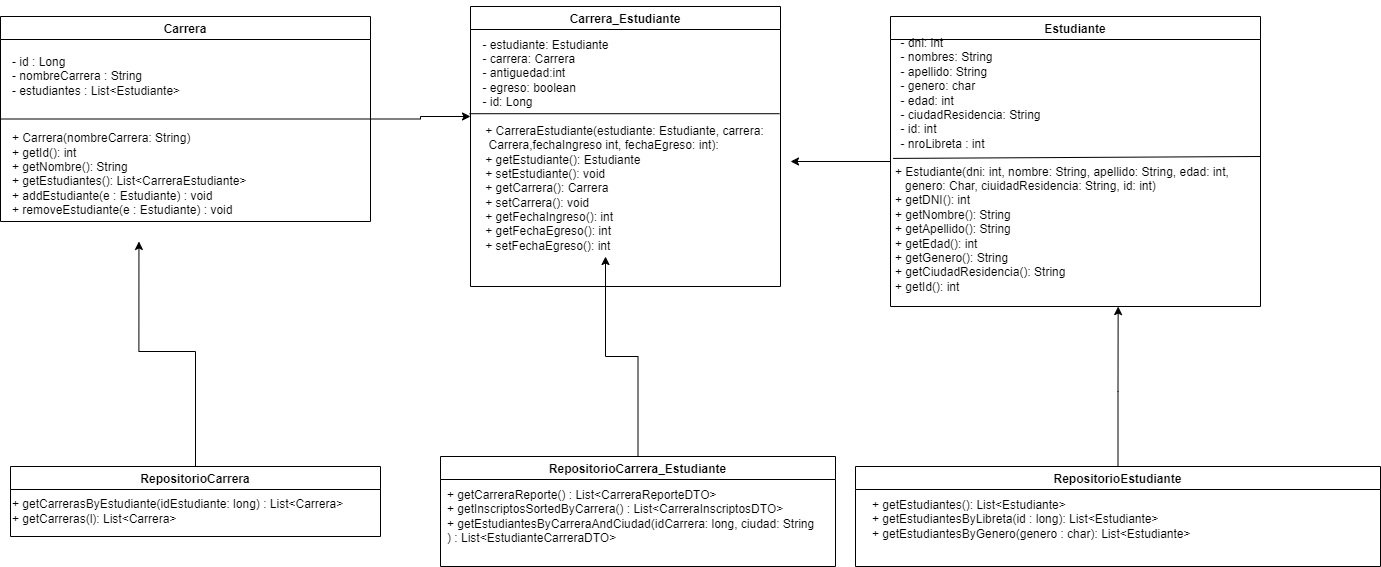

The diagram above was exported from draw.io. Its source (the exported page's mxGraphModel, read from the mxfile embedded in the PNG):
<mxGraphModel dx="1422" dy="694" grid="1" gridSize="10" guides="1" tooltips="1" connect="1" arrows="1" fold="1" page="1" pageScale="1" pageWidth="827" pageHeight="1169" math="0" shadow="0">
  <root>
    <mxCell id="0" />
    <mxCell id="1" parent="0" />
    <mxCell id="2jizF2yTd88VqSHUvojQ-13" style="edgeStyle=orthogonalEdgeStyle;rounded=0;orthogonalLoop=1;jettySize=auto;html=1;" parent="1" source="1hBU02D_FZwQoVn3xt0A-1" edge="1">
      <mxGeometry relative="1" as="geometry">
        <mxPoint x="480" y="130" as="targetPoint" />
      </mxGeometry>
    </mxCell>
    <mxCell id="1hBU02D_FZwQoVn3xt0A-1" value="Carrera" style="swimlane;" parent="1" vertex="1">
      <mxGeometry x="10" y="30" width="370" height="205" as="geometry" />
    </mxCell>
    <mxCell id="1hBU02D_FZwQoVn3xt0A-2" value="- id : Long&lt;br&gt;- nombreCarrera : String&lt;br&gt;- estudiantes : List&amp;lt;Estudiante&amp;gt;" style="text;html=1;align=left;verticalAlign=middle;resizable=0;points=[];autosize=1;strokeColor=none;fillColor=none;" parent="1hBU02D_FZwQoVn3xt0A-1" vertex="1">
      <mxGeometry x="10" y="30" width="190" height="60" as="geometry" />
    </mxCell>
    <mxCell id="1hBU02D_FZwQoVn3xt0A-5" value="&lt;div&gt;+ Carrera(nombreCarrera: String)&lt;/div&gt;&lt;div&gt;+ getId(): int&lt;/div&gt;&lt;div&gt;+ getNombre(): String&lt;/div&gt;&lt;div&gt;+ getEstudiantes(): List&amp;lt;CarreraEstudiante&amp;gt;&lt;/div&gt;&lt;div&gt;+ addEstudiante(e : Estudiante) : void&lt;/div&gt;&lt;div style=&quot;&quot;&gt;+ removeEstudiante(e : Estudiante) : void&lt;/div&gt;&lt;div&gt;&lt;br&gt;&lt;/div&gt;" style="text;html=1;align=left;verticalAlign=middle;resizable=0;points=[];autosize=1;strokeColor=none;fillColor=none;" parent="1hBU02D_FZwQoVn3xt0A-1" vertex="1">
      <mxGeometry x="10" y="110" width="260" height="110" as="geometry" />
    </mxCell>
    <mxCell id="1hBU02D_FZwQoVn3xt0A-4" value="" style="endArrow=none;html=1;rounded=0;exitX=0;exitY=0.5;exitDx=0;exitDy=0;entryX=1;entryY=0.5;entryDx=0;entryDy=0;" parent="1" source="1hBU02D_FZwQoVn3xt0A-1" target="1hBU02D_FZwQoVn3xt0A-1" edge="1">
      <mxGeometry width="50" height="50" relative="1" as="geometry">
        <mxPoint x="170" y="270" as="sourcePoint" />
        <mxPoint x="220" y="220" as="targetPoint" />
      </mxGeometry>
    </mxCell>
    <mxCell id="1hBU02D_FZwQoVn3xt0A-10" value="" style="group" parent="1" vertex="1" connectable="0">
      <mxGeometry x="900" y="30" width="370" height="290" as="geometry" />
    </mxCell>
    <mxCell id="T4a-lANlM9cZn4D3F_aD-14" value="" style="group" parent="1hBU02D_FZwQoVn3xt0A-10" connectable="0" vertex="1">
      <mxGeometry width="370" height="290" as="geometry" />
    </mxCell>
    <mxCell id="1hBU02D_FZwQoVn3xt0A-6" value="Estudiante" style="swimlane;" parent="T4a-lANlM9cZn4D3F_aD-14" vertex="1">
      <mxGeometry width="370" height="290" as="geometry" />
    </mxCell>
    <mxCell id="1hBU02D_FZwQoVn3xt0A-7" value="&lt;div align=&quot;left&quot;&gt;- dni: int&lt;/div&gt;&lt;div align=&quot;left&quot;&gt;- nombres: String&lt;/div&gt;&lt;div align=&quot;left&quot;&gt;- apellido: String&lt;/div&gt;&lt;div align=&quot;left&quot;&gt;- genero: char&lt;/div&gt;&lt;div align=&quot;left&quot;&gt;- edad: int&lt;/div&gt;&lt;div align=&quot;left&quot;&gt;- ciudadResidencia: String&lt;/div&gt;&lt;div align=&quot;left&quot;&gt;- id: int&lt;br&gt;&lt;/div&gt;&lt;div align=&quot;left&quot;&gt;- nroLibreta : int&lt;/div&gt;" style="text;html=1;align=center;verticalAlign=middle;resizable=0;points=[];autosize=1;strokeColor=none;fillColor=none;" parent="1hBU02D_FZwQoVn3xt0A-6" vertex="1">
      <mxGeometry y="12" width="160" height="130" as="geometry" />
    </mxCell>
    <mxCell id="1hBU02D_FZwQoVn3xt0A-9" value="&lt;div align=&quot;left&quot;&gt;+ Estudiante(dni: int, nombre: String, apellido: String, edad: int, &lt;br&gt;&lt;/div&gt;&lt;div align=&quot;left&quot;&gt;&amp;nbsp;&amp;nbsp; genero: Char, ciuidadResidencia: String, id: int) &lt;br&gt;&lt;/div&gt;&lt;div align=&quot;left&quot;&gt;+ getDNI(): int&lt;/div&gt;&lt;div align=&quot;left&quot;&gt;+ getNombre(): String&lt;/div&gt;&lt;div align=&quot;left&quot;&gt;+ getApellido(): String&lt;/div&gt;&lt;div align=&quot;left&quot;&gt;+ getEdad(): int&lt;/div&gt;&lt;div align=&quot;left&quot;&gt;+ getGenero(): String&lt;/div&gt;&lt;div align=&quot;left&quot;&gt;+ getCiudadResidencia(): String&lt;/div&gt;&lt;div align=&quot;left&quot;&gt;+ getId(): int&lt;/div&gt;&lt;div align=&quot;left&quot;&gt;&lt;br&gt;&lt;/div&gt;" style="text;html=1;align=left;verticalAlign=middle;resizable=0;points=[];autosize=1;strokeColor=none;fillColor=none;" parent="1hBU02D_FZwQoVn3xt0A-6" vertex="1">
      <mxGeometry x="3" y="140" width="360" height="160" as="geometry" />
    </mxCell>
    <mxCell id="1hBU02D_FZwQoVn3xt0A-8" value="" style="endArrow=none;html=1;rounded=0;exitX=-0.001;exitY=0.012;exitDx=0;exitDy=0;exitPerimeter=0;" parent="T4a-lANlM9cZn4D3F_aD-14" source="1hBU02D_FZwQoVn3xt0A-9" edge="1">
      <mxGeometry width="50" height="50" relative="1" as="geometry">
        <mxPoint x="20" y="140" as="sourcePoint" />
        <mxPoint x="370" y="140" as="targetPoint" />
      </mxGeometry>
    </mxCell>
    <mxCell id="2jizF2yTd88VqSHUvojQ-11" style="edgeStyle=orthogonalEdgeStyle;rounded=0;orthogonalLoop=1;jettySize=auto;html=1;entryX=0.624;entryY=0.938;entryDx=0;entryDy=0;entryPerimeter=0;" parent="1" source="T4a-lANlM9cZn4D3F_aD-7" target="1hBU02D_FZwQoVn3xt0A-9" edge="1">
      <mxGeometry relative="1" as="geometry" />
    </mxCell>
    <mxCell id="T4a-lANlM9cZn4D3F_aD-7" value="RepositorioEstudiante" style="swimlane;" parent="1" vertex="1">
      <mxGeometry x="865" y="480" width="525" height="100" as="geometry" />
    </mxCell>
    <mxCell id="T4a-lANlM9cZn4D3F_aD-8" value="&lt;div&gt;+ getEstudiantes(): List&amp;lt;Estudiante&amp;gt;&lt;/div&gt;&lt;div&gt;+ getEstudiantesByLibreta(id : long): List&amp;lt;Estudiante&amp;gt;&lt;/div&gt;&lt;div&gt;+ getEstudiantesByGenero(genero : char): List&amp;lt;Estudiante&amp;gt;&lt;/div&gt;&lt;div&gt;&lt;br&gt;&lt;/div&gt;" style="text;html=1;align=left;verticalAlign=middle;resizable=0;points=[];autosize=1;strokeColor=none;fillColor=none;" parent="T4a-lANlM9cZn4D3F_aD-7" vertex="1">
      <mxGeometry x="15" y="25" width="340" height="70" as="geometry" />
    </mxCell>
    <mxCell id="2jizF2yTd88VqSHUvojQ-10" style="edgeStyle=orthogonalEdgeStyle;rounded=0;orthogonalLoop=1;jettySize=auto;html=1;entryX=0.494;entryY=1.045;entryDx=0;entryDy=0;entryPerimeter=0;" parent="1" source="T4a-lANlM9cZn4D3F_aD-10" target="1hBU02D_FZwQoVn3xt0A-5" edge="1">
      <mxGeometry relative="1" as="geometry" />
    </mxCell>
    <mxCell id="T4a-lANlM9cZn4D3F_aD-10" value="RepositorioCarrera" style="swimlane;" parent="1" vertex="1">
      <mxGeometry x="20" y="480" width="370" height="70" as="geometry" />
    </mxCell>
    <mxCell id="T4a-lANlM9cZn4D3F_aD-11" value="+ getCarrerasByEstudiante(idEstudiante: long) : List&amp;lt;Carrera&amp;gt;&lt;br&gt;+ getCarreras(l): List&amp;lt;Carrera&amp;gt;" style="text;html=1;align=left;verticalAlign=middle;resizable=0;points=[];autosize=1;strokeColor=none;fillColor=none;" parent="T4a-lANlM9cZn4D3F_aD-10" vertex="1">
      <mxGeometry y="25" width="350" height="40" as="geometry" />
    </mxCell>
    <mxCell id="2jizF2yTd88VqSHUvojQ-9" style="edgeStyle=orthogonalEdgeStyle;rounded=0;orthogonalLoop=1;jettySize=auto;html=1;" parent="1" source="1EoehWD6eS26mAcGW9m4-1" edge="1">
      <mxGeometry relative="1" as="geometry">
        <mxPoint x="615" y="270" as="targetPoint" />
      </mxGeometry>
    </mxCell>
    <mxCell id="1EoehWD6eS26mAcGW9m4-1" value="RepositorioCarrera_Estudiante" style="swimlane;" parent="1" vertex="1">
      <mxGeometry x="450" y="470" width="395" height="110" as="geometry" />
    </mxCell>
    <mxCell id="1EoehWD6eS26mAcGW9m4-2" value="&lt;div style=&quot;&quot;&gt;+ getCarreraReporte() : List&amp;lt;CarreraReporteDTO&amp;gt;&lt;br&gt;&lt;/div&gt;&lt;div style=&quot;&quot;&gt;+ getInscriptosSortedByCarrera() : List&amp;lt;CarreraInscriptosDTO&amp;gt;&lt;/div&gt;&lt;div style=&quot;&quot;&gt;+ getEstudiantesByCarreraAndCiudad(idCarrera: long, ciudad: String&lt;/div&gt;&lt;div style=&quot;&quot;&gt;) : List&amp;lt;EstudianteCarreraDTO&amp;gt;&lt;/div&gt;" style="text;html=1;align=left;verticalAlign=middle;resizable=0;points=[];autosize=1;strokeColor=none;fillColor=none;" parent="1EoehWD6eS26mAcGW9m4-1" vertex="1">
      <mxGeometry x="5" y="25" width="390" height="70" as="geometry" />
    </mxCell>
    <mxCell id="T4a-lANlM9cZn4D3F_aD-1" value="Carrera_Estudiante" style="swimlane;" parent="1" vertex="1">
      <mxGeometry x="480" y="20" width="310" height="280" as="geometry" />
    </mxCell>
    <mxCell id="T4a-lANlM9cZn4D3F_aD-6" value="" style="group" parent="T4a-lANlM9cZn4D3F_aD-1" connectable="0" vertex="1">
      <mxGeometry x="-1" y="-6" width="311" height="286" as="geometry" />
    </mxCell>
    <mxCell id="T4a-lANlM9cZn4D3F_aD-3" value="" style="endArrow=none;html=1;rounded=0;exitX=0;exitY=0.5;exitDx=0;exitDy=0;entryX=1;entryY=0.5;entryDx=0;entryDy=0;" parent="T4a-lANlM9cZn4D3F_aD-6" edge="1">
      <mxGeometry width="50" height="50" relative="1" as="geometry">
        <mxPoint y="113.20833333333333" as="sourcePoint" />
        <mxPoint x="310" y="113.20833333333333" as="targetPoint" />
      </mxGeometry>
    </mxCell>
    <mxCell id="T4a-lANlM9cZn4D3F_aD-2" value="&lt;div align=&quot;left&quot;&gt;- estudiante: Estudiante&lt;/div&gt;&lt;div align=&quot;left&quot;&gt;- carrera: Carrera&lt;/div&gt;&lt;div align=&quot;left&quot;&gt;- antiguedad:int&lt;/div&gt;&lt;div align=&quot;left&quot;&gt;- egreso: boolean&lt;br&gt;&lt;/div&gt;&lt;div align=&quot;left&quot;&gt;- id: Long&lt;/div&gt;" style="text;html=1;align=center;verticalAlign=middle;resizable=0;points=[];autosize=1;strokeColor=none;fillColor=none;" parent="T4a-lANlM9cZn4D3F_aD-6" vertex="1">
      <mxGeometry x="1" y="27.954887218045116" width="150" height="90" as="geometry" />
    </mxCell>
    <mxCell id="T4a-lANlM9cZn4D3F_aD-4" value="&lt;div align=&quot;left&quot;&gt;+ CarreraEstudiante(estudiante: Estudiante, carrera:&lt;/div&gt;&lt;div align=&quot;left&quot;&gt;&amp;nbsp;Carrera,fechaIngreso int, fechaEgreso: int):&lt;/div&gt;&lt;div align=&quot;left&quot;&gt;+ getEstudiante(): Estudiante&lt;/div&gt;&lt;div align=&quot;left&quot;&gt;+ setEstudiante(): void&lt;/div&gt;&lt;div align=&quot;left&quot;&gt;+ getCarrera(): Carrera&lt;/div&gt;&lt;div align=&quot;left&quot;&gt;+ setCarrera(): void&lt;/div&gt;&lt;div align=&quot;left&quot;&gt;+ getFechaIngreso(): int&lt;/div&gt;&lt;div align=&quot;left&quot;&gt;+ getFechaEgreso(): int&lt;/div&gt;&lt;div align=&quot;left&quot;&gt;+ setFechaEgreso(): int&lt;br&gt;&lt;/div&gt;" style="text;html=1;align=center;verticalAlign=middle;resizable=0;points=[];autosize=1;strokeColor=none;fillColor=none;" parent="T4a-lANlM9cZn4D3F_aD-6" vertex="1">
      <mxGeometry y="117.95" width="310" height="140" as="geometry" />
    </mxCell>
    <mxCell id="2jizF2yTd88VqSHUvojQ-12" style="edgeStyle=orthogonalEdgeStyle;rounded=0;orthogonalLoop=1;jettySize=auto;html=1;" parent="1" source="1hBU02D_FZwQoVn3xt0A-6" edge="1">
      <mxGeometry relative="1" as="geometry">
        <mxPoint x="800" y="175" as="targetPoint" />
      </mxGeometry>
    </mxCell>
  </root>
</mxGraphModel>